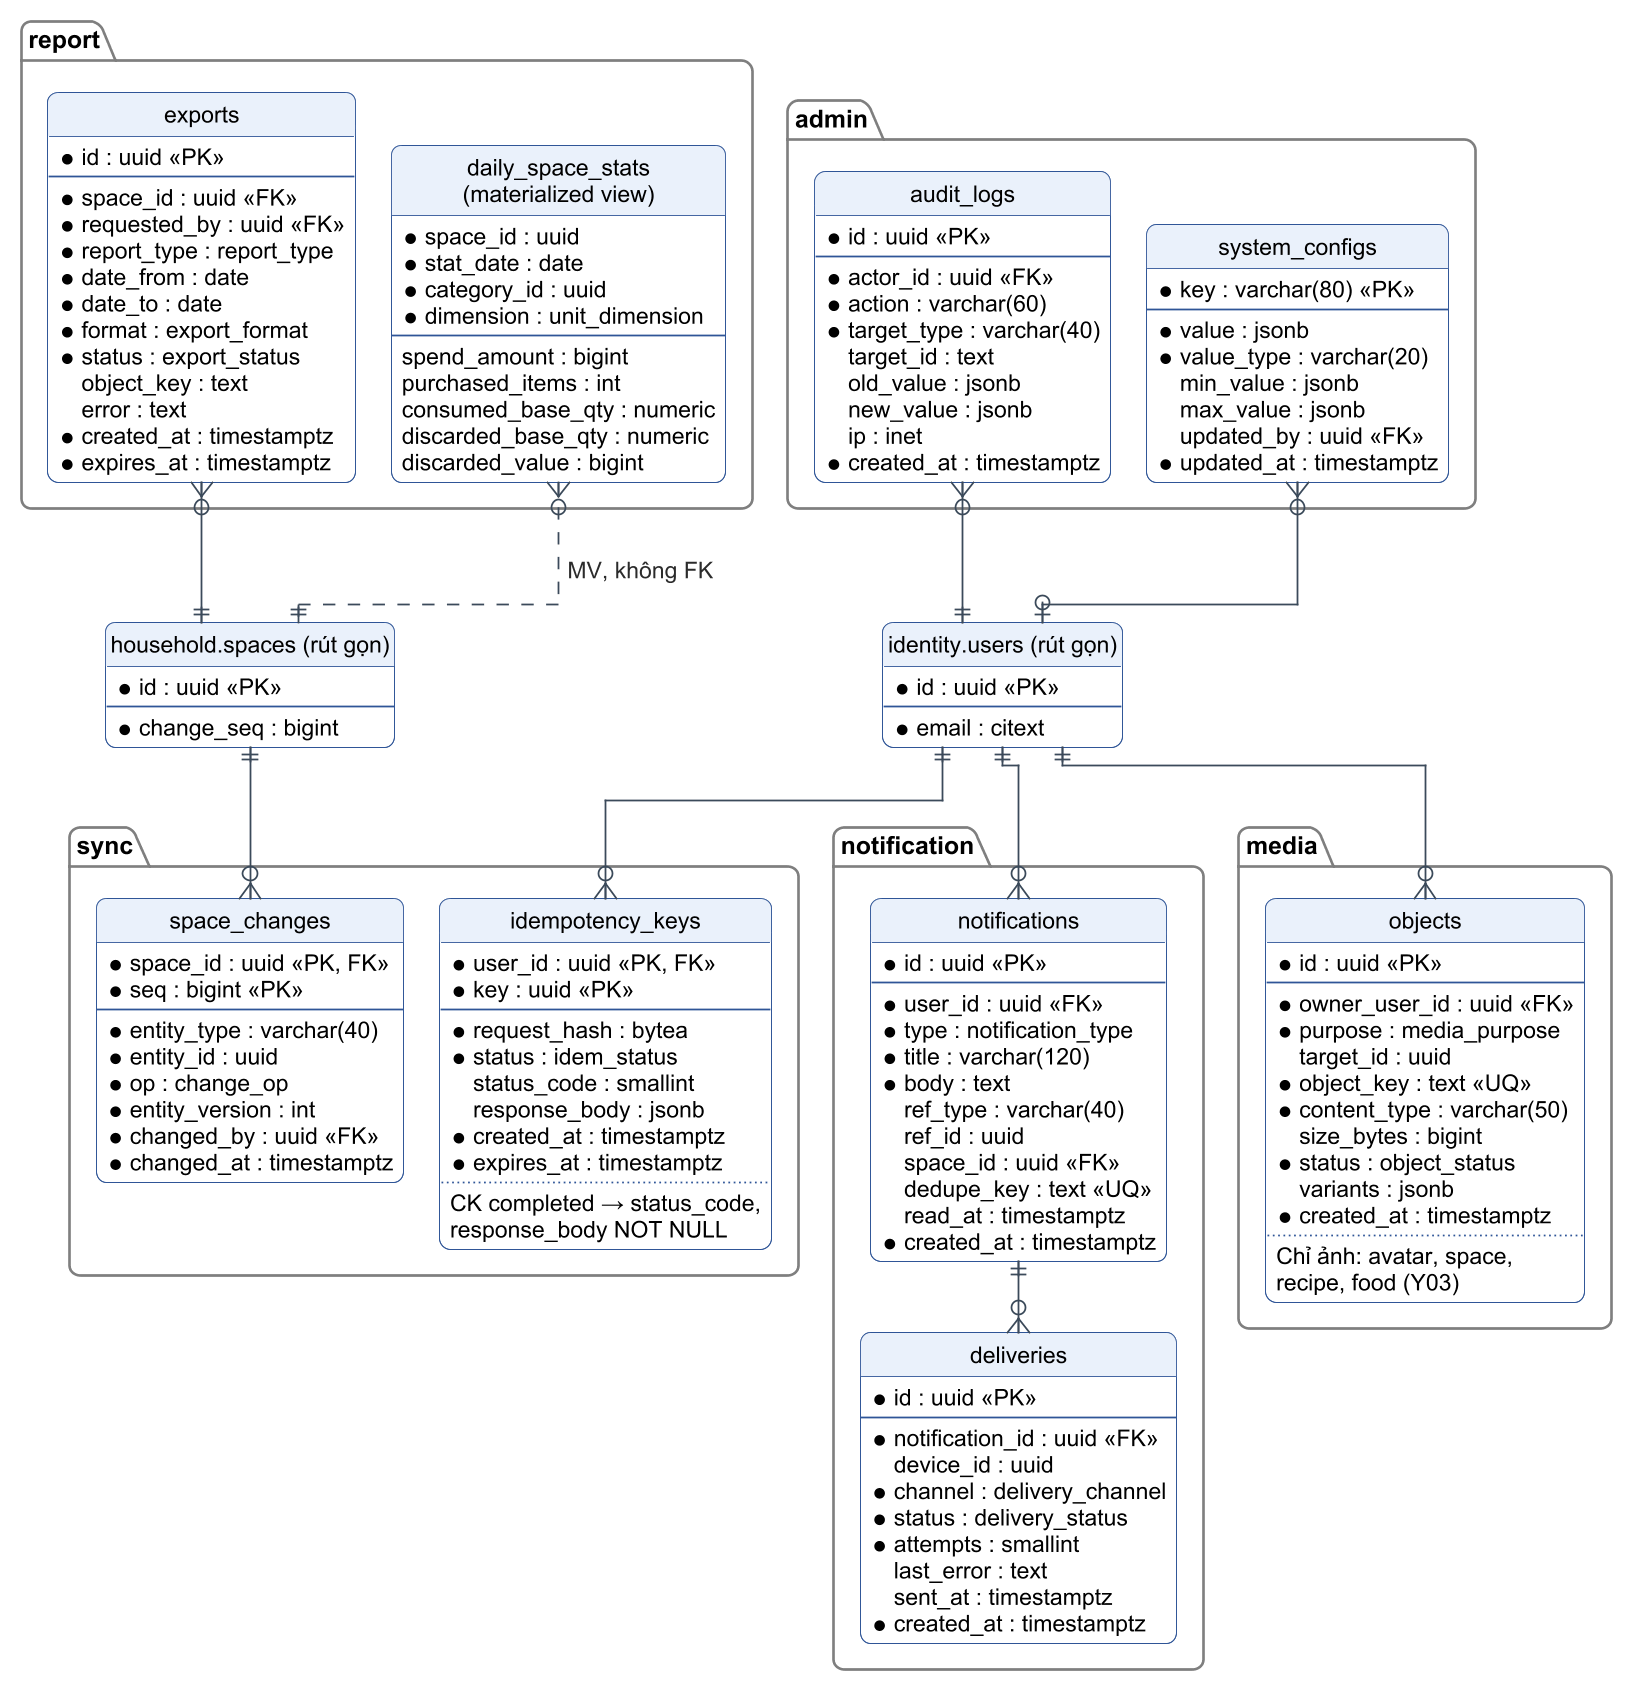

The diagram above was rendered by PlantUML. Its source (embedded in the PNG):
@startuml c3-24-erd-thong-bao-he-thong
!pragma layout elk
!include _style-c3.iuml
hide circle
hide methods
hide stereotype
skinparam linetype ortho
skinparam nodesep 45
skinparam ranksep 60

package "admin" as pad {
  entity "system_configs" as cf {
    * key : varchar(80) <<PK>>
    --
    * value : jsonb
    * value_type : varchar(20)
    min_value : jsonb
    max_value : jsonb
    updated_by : uuid <<FK>>
    * updated_at : timestamptz
  }
  entity "audit_logs" as al {
    * id : uuid <<PK>>
    --
    * actor_id : uuid <<FK>>
    * action : varchar(60)
    * target_type : varchar(40)
    target_id : text
    old_value : jsonb
    new_value : jsonb
    ip : inet
    * created_at : timestamptz
  }
}

package "media" as pmd {
  entity "objects" as ob {
    * id : uuid <<PK>>
    --
    * owner_user_id : uuid <<FK>>
    * purpose : media_purpose
    target_id : uuid
    * object_key : text <<UQ>>
    * content_type : varchar(50)
    size_bytes : bigint
    * status : object_status
    variants : jsonb
    * created_at : timestamptz
    ..
    Chỉ ảnh: avatar, space,
      recipe, food (Y03)
  }
}

entity "identity.users (rút gọn)" as us {
  * id : uuid <<PK>>
  --
  * email : citext
}
entity "household.spaces (rút gọn)" as sp {
  * id : uuid <<PK>>
  --
  * change_seq : bigint
}

package "notification" as pnt {
  entity "notifications" as nt {
    * id : uuid <<PK>>
    --
    * user_id : uuid <<FK>>
    * type : notification_type
    * title : varchar(120)
    * body : text
    ref_type : varchar(40)
    ref_id : uuid
    space_id : uuid <<FK>>
    dedupe_key : text <<UQ>>
    read_at : timestamptz
    * created_at : timestamptz
  }
  entity "deliveries" as dl {
    * id : uuid <<PK>>
    --
    * notification_id : uuid <<FK>>
    device_id : uuid
    * channel : delivery_channel
    * status : delivery_status
    * attempts : smallint
    last_error : text
    sent_at : timestamptz
    * created_at : timestamptz
  }
}

package "sync" as psy {
  entity "idempotency_keys" as ik {
    * user_id : uuid <<PK, FK>>
    * key : uuid <<PK>>
    --
    * request_hash : bytea
    * status : idem_status
    status_code : smallint
    response_body : jsonb
    * created_at : timestamptz
    * expires_at : timestamptz
    ..
    CK completed → status_code,
      response_body NOT NULL
  }
  entity "space_changes" as sc {
    * space_id : uuid <<PK, FK>>
    * seq : bigint <<PK>>
    --
    * entity_type : varchar(40)
    * entity_id : uuid
    * op : change_op
    * entity_version : int
    * changed_by : uuid <<FK>>
    * changed_at : timestamptz
  }
}

package "report" as prp {
  entity "exports" as ex {
    * id : uuid <<PK>>
    --
    * space_id : uuid <<FK>>
    * requested_by : uuid <<FK>>
    * report_type : report_type
    * date_from : date
    * date_to : date
    * format : export_format
    * status : export_status
    object_key : text
    error : text
    * created_at : timestamptz
    * expires_at : timestamptz
  }
  entity "daily_space_stats\n(materialized view)" as ds {
    * space_id : uuid
    * stat_date : date
    * category_id : uuid
    * dimension : unit_dimension
    --
    spend_amount : bigint
    purchased_items : int
    consumed_base_qty : numeric
    discarded_base_qty : numeric
    discarded_value : bigint
  }
}

al }o--|| us
cf }o--o| us
ex }o--|| sp
ds }o..|| sp : MV, không FK
us ||--o{ nt
nt ||--o{ dl
us ||--o{ ob
us ||--o{ ik
sp ||--o{ sc
@enduml